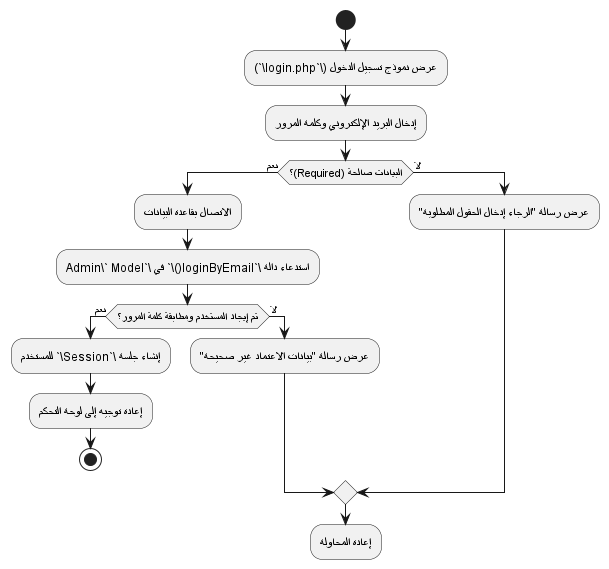

The diagram above was rendered by PlantUML. Its source (embedded in the PNG):
@startuml
skinparam defaultFontName Tajawal
start
:عرض نموذج تسجيل الدخول (\`login.php\`);
:إدخال البريد الإلكتروني وكلمة المرور;
if (البيانات صالحة (Required)؟) then (نعم)
  :الاتصال بقاعدة البيانات;
  :استدعاء دالة \`loginByEmail()\` في \`Admin\` Model;
  if (تم إيجاد المستخدم ومطابقة كلمة المرور؟) then (نعم)
    :إنشاء جلسة \`Session\` للمستخدم;
    :إعادة توجيه إلى لوحة التحكم;
    stop
  else (لا)
    :عرض رسالة "بيانات الاعتماد غير صحيحة";
  endif
else (لا)
  :عرض رسالة "الرجاء إدخال الحقول المطلوبة";
endif
:إعادة المحاولة;
@enduml